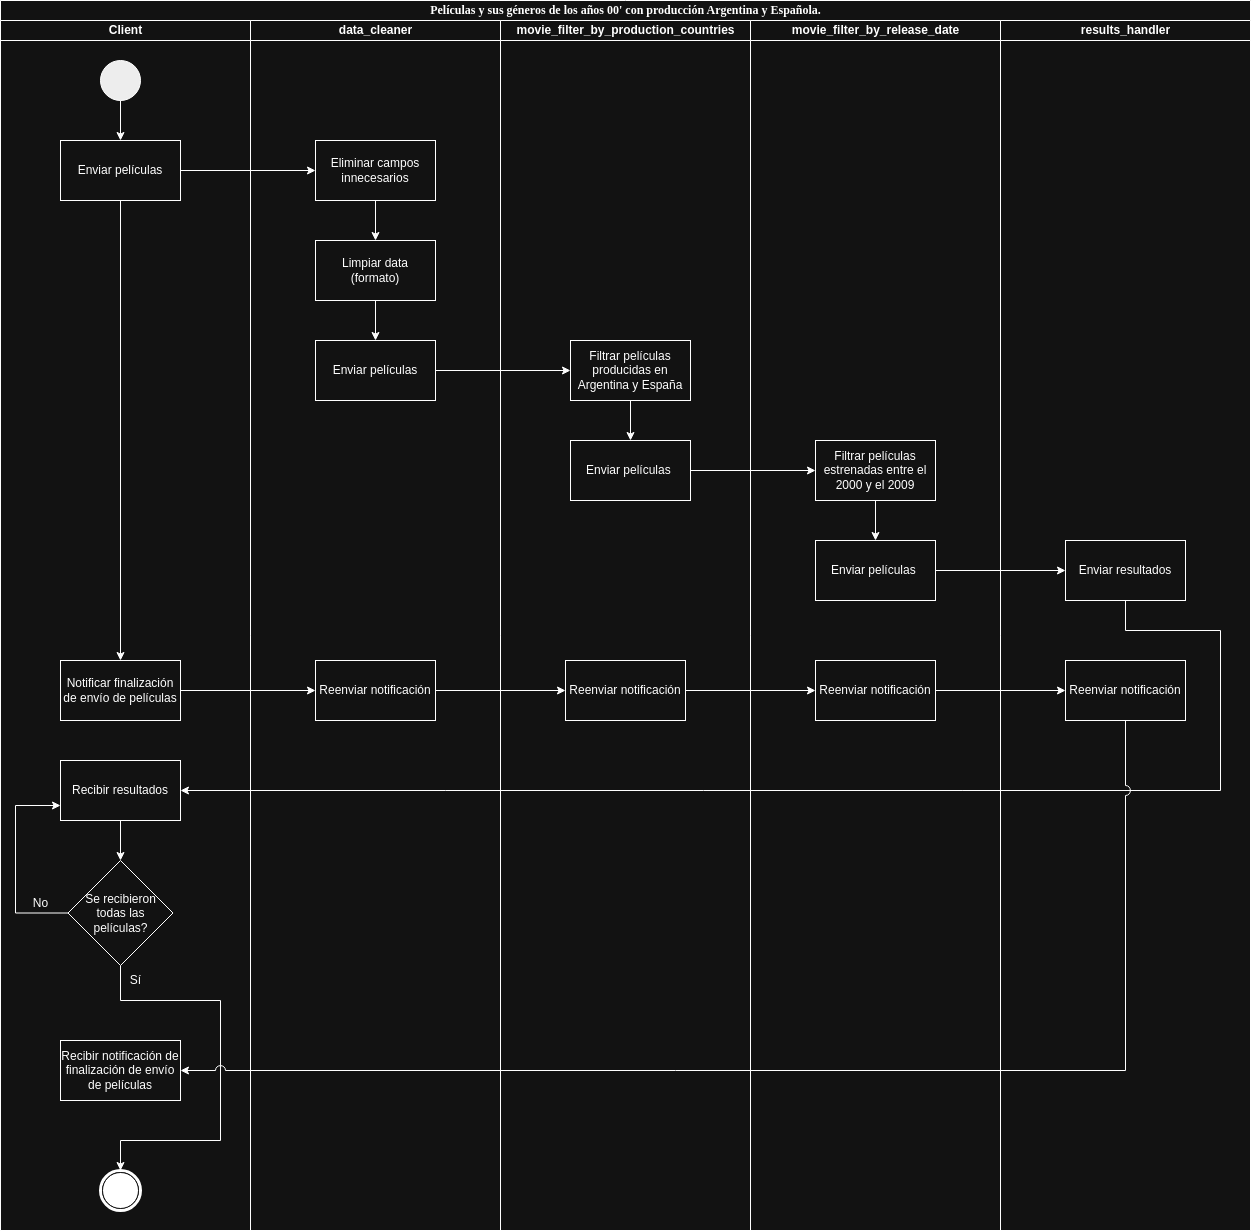

The diagram above was exported from draw.io. Its source (the exported page's mxGraphModel, read from the mxfile embedded in the PNG):
<mxGraphModel dx="1428" dy="693" grid="1" gridSize="10" guides="1" tooltips="1" connect="1" arrows="1" fold="1" page="1" pageScale="1" pageWidth="850" pageHeight="1100" background="none" math="0" shadow="0">
  <root>
    <mxCell id="0" />
    <mxCell id="1" parent="0" />
    <mxCell id="1c1d494c118603dd-1" value="Películas y sus géneros de los años 00' con producción Argentina y Española." style="swimlane;html=1;childLayout=stackLayout;startSize=20;rounded=0;shadow=0;comic=0;labelBackgroundColor=none;strokeWidth=1;fontFamily=Verdana;fontSize=12;align=center;fillColor=default;swimlaneFillColor=default;" parent="1" vertex="1">
      <mxGeometry x="40" y="20" width="1250" height="1230" as="geometry" />
    </mxCell>
    <mxCell id="1c1d494c118603dd-2" value="Client" style="swimlane;html=1;startSize=20;" parent="1c1d494c118603dd-1" vertex="1">
      <mxGeometry y="20" width="250" height="1210" as="geometry" />
    </mxCell>
    <mxCell id="2Y3XgGf-6MBpMsK5gq4T-5" style="edgeStyle=orthogonalEdgeStyle;rounded=0;orthogonalLoop=1;jettySize=auto;html=1;exitX=0.5;exitY=1;exitDx=0;exitDy=0;entryX=0.5;entryY=0;entryDx=0;entryDy=0;" parent="1c1d494c118603dd-2" source="60571a20871a0731-4" target="2Y3XgGf-6MBpMsK5gq4T-4" edge="1">
      <mxGeometry relative="1" as="geometry" />
    </mxCell>
    <mxCell id="60571a20871a0731-4" value="" style="ellipse;whiteSpace=wrap;html=1;rounded=0;shadow=0;comic=0;labelBackgroundColor=none;strokeWidth=1;fillColor=#000000;fontFamily=Verdana;fontSize=12;align=center;" parent="1c1d494c118603dd-2" vertex="1">
      <mxGeometry x="100" y="40" width="40" height="40" as="geometry" />
    </mxCell>
    <mxCell id="2Y3XgGf-6MBpMsK5gq4T-4" value="Enviar películas" style="rounded=0;whiteSpace=wrap;html=1;" parent="1c1d494c118603dd-2" vertex="1">
      <mxGeometry x="60" y="120" width="120" height="60" as="geometry" />
    </mxCell>
    <mxCell id="60571a20871a0731-5" value="" style="shape=mxgraph.bpmn.shape;html=1;verticalLabelPosition=bottom;labelBackgroundColor=#ffffff;verticalAlign=top;perimeter=ellipsePerimeter;outline=end;symbol=terminate;rounded=0;shadow=0;comic=0;strokeWidth=1;fontFamily=Verdana;fontSize=12;align=center;" parent="1c1d494c118603dd-2" vertex="1">
      <mxGeometry x="100" y="1150" width="40" height="40" as="geometry" />
    </mxCell>
    <mxCell id="wJ4u2UBnb4Jm4tz07syI-1" style="edgeStyle=orthogonalEdgeStyle;rounded=0;hachureGap=4;orthogonalLoop=1;jettySize=auto;html=1;exitX=0.5;exitY=1;exitDx=0;exitDy=0;entryX=0.5;entryY=0;entryDx=0;entryDy=0;fontFamily=Architects Daughter;fontSource=https%3A%2F%2Ffonts.googleapis.com%2Fcss%3Ffamily%3DArchitects%2BDaughter;" parent="1c1d494c118603dd-2" source="wJ4u2UBnb4Jm4tz07syI-2" target="wJ4u2UBnb4Jm4tz07syI-4" edge="1">
      <mxGeometry relative="1" as="geometry" />
    </mxCell>
    <mxCell id="wJ4u2UBnb4Jm4tz07syI-2" value="Recibir resultados" style="rounded=0;whiteSpace=wrap;html=1;" parent="1c1d494c118603dd-2" vertex="1">
      <mxGeometry x="60" y="740" width="120" height="60" as="geometry" />
    </mxCell>
    <mxCell id="wJ4u2UBnb4Jm4tz07syI-3" style="edgeStyle=orthogonalEdgeStyle;rounded=0;orthogonalLoop=1;jettySize=auto;html=1;exitX=0;exitY=0.5;exitDx=0;exitDy=0;entryX=0;entryY=0.75;entryDx=0;entryDy=0;" parent="1c1d494c118603dd-2" source="wJ4u2UBnb4Jm4tz07syI-4" target="wJ4u2UBnb4Jm4tz07syI-2" edge="1">
      <mxGeometry relative="1" as="geometry">
        <Array as="points">
          <mxPoint x="15" y="893" />
          <mxPoint x="15" y="785" />
        </Array>
      </mxGeometry>
    </mxCell>
    <mxCell id="wJ4u2UBnb4Jm4tz07syI-9" style="edgeStyle=orthogonalEdgeStyle;rounded=0;hachureGap=4;orthogonalLoop=1;jettySize=auto;html=1;exitX=0.5;exitY=1;exitDx=0;exitDy=0;entryX=0.5;entryY=0;entryDx=0;entryDy=0;fontFamily=Architects Daughter;fontSource=https%3A%2F%2Ffonts.googleapis.com%2Fcss%3Ffamily%3DArchitects%2BDaughter;" parent="1c1d494c118603dd-2" source="wJ4u2UBnb4Jm4tz07syI-4" target="60571a20871a0731-5" edge="1">
      <mxGeometry relative="1" as="geometry">
        <Array as="points">
          <mxPoint x="120" y="980" />
          <mxPoint x="220" y="980" />
          <mxPoint x="220" y="1120" />
          <mxPoint x="120" y="1120" />
        </Array>
      </mxGeometry>
    </mxCell>
    <mxCell id="wJ4u2UBnb4Jm4tz07syI-4" value="&lt;font&gt;Se&amp;nbsp;&lt;/font&gt;&lt;span style=&quot;background-color: transparent; color: light-dark(rgb(0, 0, 0), rgb(255, 255, 255));&quot;&gt;recibieron todas las películas?&lt;/span&gt;" style="rhombus;whiteSpace=wrap;html=1;" parent="1c1d494c118603dd-2" vertex="1">
      <mxGeometry x="67.5" y="840" width="105" height="105" as="geometry" />
    </mxCell>
    <mxCell id="wJ4u2UBnb4Jm4tz07syI-5" value="&lt;font style=&quot;font-family: Helvetica; text-wrap-mode: wrap;&quot;&gt;No&lt;/font&gt;" style="text;html=1;align=center;verticalAlign=middle;resizable=0;points=[];autosize=1;strokeColor=none;fillColor=none;fontFamily=Architects Daughter;fontSource=https%3A%2F%2Ffonts.googleapis.com%2Fcss%3Ffamily%3DArchitects%2BDaughter;" parent="1c1d494c118603dd-2" vertex="1">
      <mxGeometry x="20" y="868" width="40" height="30" as="geometry" />
    </mxCell>
    <mxCell id="wJ4u2UBnb4Jm4tz07syI-6" value="&lt;font style=&quot;font-family: Helvetica; text-wrap-mode: wrap;&quot;&gt;Sí&lt;/font&gt;" style="text;html=1;align=center;verticalAlign=middle;resizable=0;points=[];autosize=1;strokeColor=none;fillColor=none;fontFamily=Architects Daughter;fontSource=https%3A%2F%2Ffonts.googleapis.com%2Fcss%3Ffamily%3DArchitects%2BDaughter;" parent="1c1d494c118603dd-2" vertex="1">
      <mxGeometry x="120" y="945" width="30" height="30" as="geometry" />
    </mxCell>
    <mxCell id="wJ4u2UBnb4Jm4tz07syI-8" value="Recibir notificación de finalización de envío de películas" style="rounded=0;whiteSpace=wrap;html=1;" parent="1c1d494c118603dd-2" vertex="1">
      <mxGeometry x="60" y="1020" width="120" height="60" as="geometry" />
    </mxCell>
    <mxCell id="1c1d494c118603dd-3" value="data_cleaner" style="swimlane;html=1;startSize=20;" parent="1c1d494c118603dd-1" vertex="1">
      <mxGeometry x="250" y="20" width="250" height="1210" as="geometry" />
    </mxCell>
    <mxCell id="QKktLgtqbSOKF9ns7-Av-4" value="" style="edgeStyle=orthogonalEdgeStyle;rounded=0;hachureGap=4;orthogonalLoop=1;jettySize=auto;html=1;fontFamily=Architects Daughter;fontSource=https%3A%2F%2Ffonts.googleapis.com%2Fcss%3Ffamily%3DArchitects%2BDaughter;" parent="1c1d494c118603dd-3" source="QKktLgtqbSOKF9ns7-Av-2" target="QKktLgtqbSOKF9ns7-Av-3" edge="1">
      <mxGeometry relative="1" as="geometry" />
    </mxCell>
    <mxCell id="QKktLgtqbSOKF9ns7-Av-2" value="Eliminar campos innecesarios" style="rounded=0;whiteSpace=wrap;html=1;" parent="1c1d494c118603dd-3" vertex="1">
      <mxGeometry x="65" y="120" width="120" height="60" as="geometry" />
    </mxCell>
    <mxCell id="2Y3XgGf-6MBpMsK5gq4T-7" style="edgeStyle=orthogonalEdgeStyle;rounded=0;orthogonalLoop=1;jettySize=auto;html=1;exitX=0.5;exitY=1;exitDx=0;exitDy=0;entryX=0.5;entryY=0;entryDx=0;entryDy=0;" parent="1c1d494c118603dd-3" source="QKktLgtqbSOKF9ns7-Av-3" target="QKktLgtqbSOKF9ns7-Av-9" edge="1">
      <mxGeometry relative="1" as="geometry" />
    </mxCell>
    <mxCell id="QKktLgtqbSOKF9ns7-Av-3" value="Limpiar data (formato)" style="rounded=0;whiteSpace=wrap;html=1;" parent="1c1d494c118603dd-3" vertex="1">
      <mxGeometry x="65" y="220" width="120" height="60" as="geometry" />
    </mxCell>
    <mxCell id="QKktLgtqbSOKF9ns7-Av-9" value="Enviar películas" style="rounded=0;whiteSpace=wrap;html=1;" parent="1c1d494c118603dd-3" vertex="1">
      <mxGeometry x="65" y="320" width="120" height="60" as="geometry" />
    </mxCell>
    <mxCell id="c8mByXu1LGLNDNSDDCyU-10" style="edgeStyle=orthogonalEdgeStyle;rounded=0;orthogonalLoop=1;jettySize=auto;html=1;exitX=1;exitY=0.5;exitDx=0;exitDy=0;entryX=0;entryY=0.5;entryDx=0;entryDy=0;" parent="1c1d494c118603dd-3" source="PPSt1MoRzNAPsFEvAVwk-1" target="c8mByXu1LGLNDNSDDCyU-1" edge="1">
      <mxGeometry relative="1" as="geometry" />
    </mxCell>
    <mxCell id="PPSt1MoRzNAPsFEvAVwk-1" value="Notificar finalización de envío de películas" style="rounded=0;whiteSpace=wrap;html=1;" parent="1c1d494c118603dd-3" vertex="1">
      <mxGeometry x="-190" y="640" width="120" height="60" as="geometry" />
    </mxCell>
    <mxCell id="c8mByXu1LGLNDNSDDCyU-1" value="Reenviar notificación" style="rounded=0;whiteSpace=wrap;html=1;" parent="1c1d494c118603dd-3" vertex="1">
      <mxGeometry x="65" y="640" width="120" height="60" as="geometry" />
    </mxCell>
    <mxCell id="1c1d494c118603dd-4" value="&lt;div&gt;&lt;span style=&quot;font-size: 12px;&quot;&gt;movie_filter_&lt;/span&gt;&lt;span style=&quot;background-color: transparent; color: light-dark(rgb(0, 0, 0), rgb(255, 255, 255));&quot;&gt;by_production&lt;/span&gt;&lt;span style=&quot;background-color: transparent; color: light-dark(rgb(0, 0, 0), rgb(255, 255, 255));&quot;&gt;_countries&lt;/span&gt;&lt;/div&gt;" style="swimlane;html=1;startSize=20;" parent="1c1d494c118603dd-1" vertex="1">
      <mxGeometry x="500" y="20" width="250" height="1210" as="geometry" />
    </mxCell>
    <mxCell id="2Y3XgGf-6MBpMsK5gq4T-11" style="edgeStyle=orthogonalEdgeStyle;rounded=0;orthogonalLoop=1;jettySize=auto;html=1;exitX=0.5;exitY=1;exitDx=0;exitDy=0;entryX=0.5;entryY=0;entryDx=0;entryDy=0;" parent="1c1d494c118603dd-4" source="2Y3XgGf-6MBpMsK5gq4T-8" target="QKktLgtqbSOKF9ns7-Av-10" edge="1">
      <mxGeometry relative="1" as="geometry" />
    </mxCell>
    <mxCell id="2Y3XgGf-6MBpMsK5gq4T-8" value="Filtrar películas producidas en Argentina y España" style="rounded=0;whiteSpace=wrap;html=1;" parent="1c1d494c118603dd-4" vertex="1">
      <mxGeometry x="70" y="320" width="120" height="60" as="geometry" />
    </mxCell>
    <mxCell id="QKktLgtqbSOKF9ns7-Av-10" value="Enviar películas&amp;nbsp;" style="rounded=0;whiteSpace=wrap;html=1;" parent="1c1d494c118603dd-4" vertex="1">
      <mxGeometry x="70" y="420" width="120" height="60" as="geometry" />
    </mxCell>
    <mxCell id="c8mByXu1LGLNDNSDDCyU-2" value="Reenviar notificación" style="rounded=0;whiteSpace=wrap;html=1;" parent="1c1d494c118603dd-4" vertex="1">
      <mxGeometry x="65" y="640" width="120" height="60" as="geometry" />
    </mxCell>
    <mxCell id="2Y3XgGf-6MBpMsK5gq4T-3" value="&lt;div&gt;&lt;span style=&quot;font-size: 12px;&quot;&gt;movie_filter_&lt;/span&gt;&lt;span style=&quot;background-color: transparent; color: light-dark(rgb(0, 0, 0), rgb(255, 255, 255));&quot;&gt;by_release_&lt;/span&gt;&lt;span style=&quot;background-color: transparent; color: light-dark(rgb(0, 0, 0), rgb(255, 255, 255));&quot;&gt;date&lt;/span&gt;&lt;/div&gt;" style="swimlane;html=1;startSize=20;" parent="1c1d494c118603dd-1" vertex="1">
      <mxGeometry x="750" y="20" width="250" height="1210" as="geometry" />
    </mxCell>
    <mxCell id="QKktLgtqbSOKF9ns7-Av-11" style="edgeStyle=orthogonalEdgeStyle;rounded=0;orthogonalLoop=1;jettySize=auto;html=1;exitX=0.5;exitY=1;exitDx=0;exitDy=0;entryX=0.5;entryY=0;entryDx=0;entryDy=0;" parent="2Y3XgGf-6MBpMsK5gq4T-3" source="QKktLgtqbSOKF9ns7-Av-12" target="QKktLgtqbSOKF9ns7-Av-13" edge="1">
      <mxGeometry relative="1" as="geometry" />
    </mxCell>
    <mxCell id="QKktLgtqbSOKF9ns7-Av-12" value="Filtrar películas estrenadas entre el 2000 y el 2009" style="rounded=0;whiteSpace=wrap;html=1;" parent="2Y3XgGf-6MBpMsK5gq4T-3" vertex="1">
      <mxGeometry x="65" y="420" width="120" height="60" as="geometry" />
    </mxCell>
    <mxCell id="QKktLgtqbSOKF9ns7-Av-13" value="Enviar películas&amp;nbsp;" style="rounded=0;whiteSpace=wrap;html=1;" parent="2Y3XgGf-6MBpMsK5gq4T-3" vertex="1">
      <mxGeometry x="65" y="520" width="120" height="60" as="geometry" />
    </mxCell>
    <mxCell id="c8mByXu1LGLNDNSDDCyU-3" value="Reenviar notificación" style="rounded=0;whiteSpace=wrap;html=1;" parent="2Y3XgGf-6MBpMsK5gq4T-3" vertex="1">
      <mxGeometry x="65" y="640" width="120" height="60" as="geometry" />
    </mxCell>
    <mxCell id="P_z_LKwFq9fC0YgoxVcQ-1" value="results_handler" style="swimlane;html=1;startSize=20;" parent="1c1d494c118603dd-1" vertex="1">
      <mxGeometry x="1000" y="20" width="250" height="1210" as="geometry" />
    </mxCell>
    <mxCell id="P_z_LKwFq9fC0YgoxVcQ-2" value="Enviar resultados" style="rounded=0;whiteSpace=wrap;html=1;" parent="P_z_LKwFq9fC0YgoxVcQ-1" vertex="1">
      <mxGeometry x="65" y="520" width="120" height="60" as="geometry" />
    </mxCell>
    <mxCell id="c8mByXu1LGLNDNSDDCyU-6" value="Reenviar notificación" style="rounded=0;whiteSpace=wrap;html=1;" parent="P_z_LKwFq9fC0YgoxVcQ-1" vertex="1">
      <mxGeometry x="65" y="640" width="120" height="60" as="geometry" />
    </mxCell>
    <mxCell id="2Y3XgGf-6MBpMsK5gq4T-6" style="edgeStyle=orthogonalEdgeStyle;rounded=0;orthogonalLoop=1;jettySize=auto;html=1;exitX=1;exitY=0.5;exitDx=0;exitDy=0;entryX=0;entryY=0.5;entryDx=0;entryDy=0;" parent="1c1d494c118603dd-1" source="2Y3XgGf-6MBpMsK5gq4T-4" target="QKktLgtqbSOKF9ns7-Av-2" edge="1">
      <mxGeometry relative="1" as="geometry">
        <mxPoint x="310" y="180" as="targetPoint" />
      </mxGeometry>
    </mxCell>
    <mxCell id="2Y3XgGf-6MBpMsK5gq4T-9" style="edgeStyle=orthogonalEdgeStyle;rounded=0;orthogonalLoop=1;jettySize=auto;html=1;exitX=1;exitY=0.5;exitDx=0;exitDy=0;entryX=0;entryY=0.5;entryDx=0;entryDy=0;" parent="1c1d494c118603dd-1" source="QKktLgtqbSOKF9ns7-Av-9" target="2Y3XgGf-6MBpMsK5gq4T-8" edge="1">
      <mxGeometry relative="1" as="geometry" />
    </mxCell>
    <mxCell id="QKktLgtqbSOKF9ns7-Av-14" style="edgeStyle=orthogonalEdgeStyle;rounded=0;hachureGap=4;orthogonalLoop=1;jettySize=auto;html=1;exitX=1;exitY=0.5;exitDx=0;exitDy=0;entryX=0;entryY=0.5;entryDx=0;entryDy=0;fontFamily=Architects Daughter;fontSource=https%3A%2F%2Ffonts.googleapis.com%2Fcss%3Ffamily%3DArchitects%2BDaughter;" parent="1c1d494c118603dd-1" source="QKktLgtqbSOKF9ns7-Av-10" target="QKktLgtqbSOKF9ns7-Av-12" edge="1">
      <mxGeometry relative="1" as="geometry" />
    </mxCell>
    <mxCell id="P_z_LKwFq9fC0YgoxVcQ-3" style="edgeStyle=orthogonalEdgeStyle;rounded=0;orthogonalLoop=1;jettySize=auto;html=1;exitX=1;exitY=0.5;exitDx=0;exitDy=0;entryX=0;entryY=0.5;entryDx=0;entryDy=0;" parent="1c1d494c118603dd-1" source="QKktLgtqbSOKF9ns7-Av-13" target="P_z_LKwFq9fC0YgoxVcQ-2" edge="1">
      <mxGeometry relative="1" as="geometry" />
    </mxCell>
    <mxCell id="P_z_LKwFq9fC0YgoxVcQ-5" style="edgeStyle=orthogonalEdgeStyle;rounded=0;orthogonalLoop=1;jettySize=auto;html=1;exitX=0.5;exitY=1;exitDx=0;exitDy=0;entryX=1;entryY=0.5;entryDx=0;entryDy=0;" parent="1c1d494c118603dd-1" source="P_z_LKwFq9fC0YgoxVcQ-2" target="wJ4u2UBnb4Jm4tz07syI-2" edge="1">
      <mxGeometry relative="1" as="geometry">
        <Array as="points">
          <mxPoint x="1125" y="630" />
          <mxPoint x="1220" y="630" />
          <mxPoint x="1220" y="790" />
        </Array>
        <mxPoint x="210" y="790" as="targetPoint" />
      </mxGeometry>
    </mxCell>
    <mxCell id="c8mByXu1LGLNDNSDDCyU-11" style="edgeStyle=orthogonalEdgeStyle;rounded=0;orthogonalLoop=1;jettySize=auto;html=1;exitX=1;exitY=0.5;exitDx=0;exitDy=0;entryX=0;entryY=0.5;entryDx=0;entryDy=0;" parent="1c1d494c118603dd-1" source="c8mByXu1LGLNDNSDDCyU-1" target="c8mByXu1LGLNDNSDDCyU-2" edge="1">
      <mxGeometry relative="1" as="geometry" />
    </mxCell>
    <mxCell id="c8mByXu1LGLNDNSDDCyU-12" style="edgeStyle=orthogonalEdgeStyle;rounded=0;orthogonalLoop=1;jettySize=auto;html=1;exitX=1;exitY=0.5;exitDx=0;exitDy=0;entryX=0;entryY=0.5;entryDx=0;entryDy=0;" parent="1c1d494c118603dd-1" source="c8mByXu1LGLNDNSDDCyU-2" target="c8mByXu1LGLNDNSDDCyU-3" edge="1">
      <mxGeometry relative="1" as="geometry" />
    </mxCell>
    <mxCell id="c8mByXu1LGLNDNSDDCyU-13" style="edgeStyle=orthogonalEdgeStyle;rounded=0;orthogonalLoop=1;jettySize=auto;html=1;exitX=1;exitY=0.5;exitDx=0;exitDy=0;entryX=0;entryY=0.5;entryDx=0;entryDy=0;" parent="1c1d494c118603dd-1" source="c8mByXu1LGLNDNSDDCyU-3" target="c8mByXu1LGLNDNSDDCyU-6" edge="1">
      <mxGeometry relative="1" as="geometry" />
    </mxCell>
    <mxCell id="wJ4u2UBnb4Jm4tz07syI-10" style="edgeStyle=orthogonalEdgeStyle;rounded=0;hachureGap=4;orthogonalLoop=1;jettySize=auto;html=1;exitX=0.5;exitY=1;exitDx=0;exitDy=0;entryX=1;entryY=0.5;entryDx=0;entryDy=0;fontFamily=Architects Daughter;fontSource=https%3A%2F%2Ffonts.googleapis.com%2Fcss%3Ffamily%3DArchitects%2BDaughter;jumpStyle=arc;jumpSize=10;" parent="1c1d494c118603dd-1" source="c8mByXu1LGLNDNSDDCyU-6" target="wJ4u2UBnb4Jm4tz07syI-8" edge="1">
      <mxGeometry relative="1" as="geometry" />
    </mxCell>
    <mxCell id="wJ4u2UBnb4Jm4tz07syI-11" style="edgeStyle=orthogonalEdgeStyle;rounded=0;hachureGap=4;orthogonalLoop=1;jettySize=auto;html=1;exitX=0.5;exitY=1;exitDx=0;exitDy=0;entryX=0.5;entryY=0;entryDx=0;entryDy=0;fontFamily=Architects Daughter;fontSource=https%3A%2F%2Ffonts.googleapis.com%2Fcss%3Ffamily%3DArchitects%2BDaughter;" parent="1c1d494c118603dd-1" source="2Y3XgGf-6MBpMsK5gq4T-4" target="PPSt1MoRzNAPsFEvAVwk-1" edge="1">
      <mxGeometry relative="1" as="geometry" />
    </mxCell>
  </root>
</mxGraphModel>